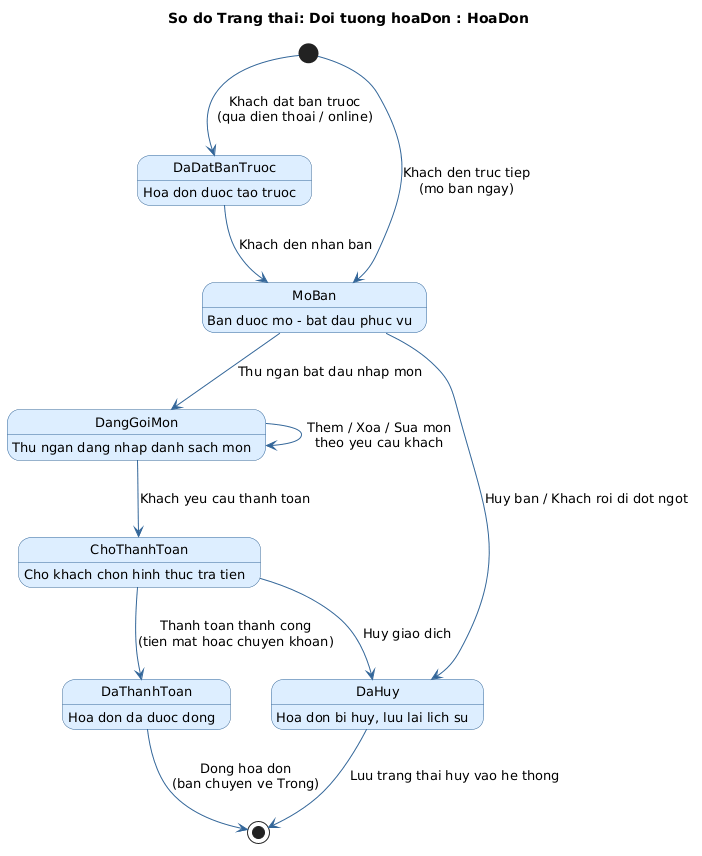

The diagram above was rendered by PlantUML. Its source (embedded in the PNG):
@startuml
skinparam backgroundColor white
skinparam state {
  BackgroundColor #DDEEFF
  BorderColor #336699
  FontSize 13
  ArrowColor #336699
}
skinparam shadowing false

title So do Trang thai: Doi tuong hoaDon : HoaDon

[*] --> DaDatBanTruoc : Khach dat ban truoc\n(qua dien thoai / online)
[*] --> MoBan : Khach den truc tiep\n(mo ban ngay)

DaDatBanTruoc : Hoa don duoc tao truoc
DaDatBanTruoc --> MoBan : Khach den nhan ban

MoBan : Ban duoc mo - bat dau phuc vu
MoBan --> DangGoiMon : Thu ngan bat dau nhap mon

DangGoiMon : Thu ngan dang nhap danh sach mon
DangGoiMon --> DangGoiMon : Them / Xoa / Sua mon\ntheo yeu cau khach

DangGoiMon --> ChoThanhToan : Khach yeu cau thanh toan

ChoThanhToan : Cho khach chon hinh thuc tra tien
ChoThanhToan --> DaThanhToan : Thanh toan thanh cong\n(tien mat hoac chuyen khoan)

DaThanhToan : Hoa don da duoc dong
DaThanhToan --> [*] : Dong hoa don\n(ban chuyen ve Trong)

MoBan --> DaHuy : Huy ban / Khach roi di dot ngot
ChoThanhToan --> DaHuy : Huy giao dich

DaHuy : Hoa don bi huy, luu lai lich su
DaHuy --> [*] : Luu trang thai huy vao he thong
@enduml